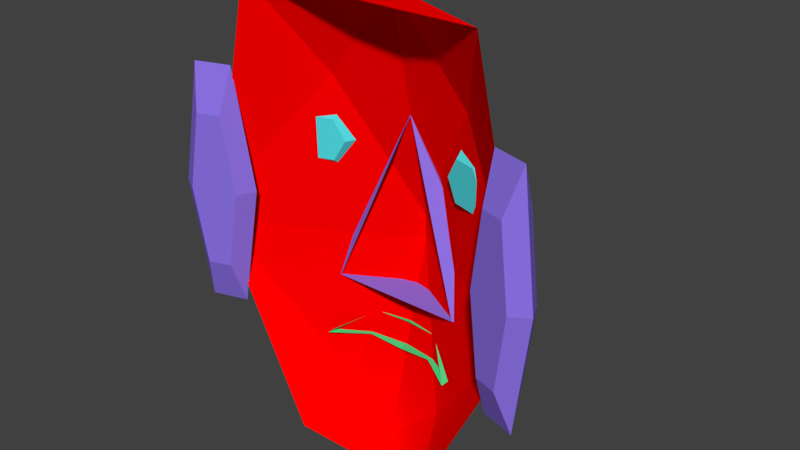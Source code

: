 # Source: ThunderRed.blend  (saved by Blender 2.79.0; exported with 4.5.12 LTS)
import bpy
from mathutils import Matrix  # noqa: F401  (used for matrix-valued properties, if any)

bpy.ops.wm.read_factory_settings(use_empty=True)
scene = bpy.context.scene
scene.name = 'Scene'

# ---- collections
col_collection_1 = bpy.data.collections.new('Collection 1'); scene.collection.children.link(col_collection_1)
col_collection_5 = bpy.data.collections.new('Collection 5'); scene.collection.children.link(col_collection_5)

# ---- materials (node trees are filled in below, after node groups)
mat_material = bpy.data.materials.new('Material')
mat_material.alpha_threshold = 0.0
mat_material.use_transparent_shadow = False
mat_material.diffuse_color = (1.0, 0.0, 0.0, 1.0)
mat_material.roughness = 0.5
mat_material.line_color = (0.0, 0.0, 0.0, 1.0)
mat_material_004 = bpy.data.materials.new('Material.004')
mat_material_004.alpha_threshold = 0.0
mat_material_004.use_transparent_shadow = False
mat_material_004.diffuse_color = (0.07792, 0.8, 0.2619, 1.0)
mat_material_004.roughness = 0.5
mat_material_003 = bpy.data.materials.new('Material.003')
mat_material_003.alpha_threshold = 0.0
mat_material_003.use_transparent_shadow = False
mat_material_003.diffuse_color = (0.2623, 0.1714, 0.7991, 1.0)
mat_material_003.roughness = 0.5
mat_material_001 = bpy.data.materials.new('Material.001')
mat_material_001.alpha_threshold = 0.0
mat_material_001.use_transparent_shadow = False
mat_material_001.diffuse_color = (0.2633, 0.1718, 0.8, 1.0)
mat_material_001.roughness = 0.5
mat_material_002 = bpy.data.materials.new('Material.002')
mat_material_002.alpha_threshold = 0.0
mat_material_002.use_transparent_shadow = False
mat_material_002.diffuse_color = (0.08013, 0.7538, 0.7991, 1.0)
mat_material_002.roughness = 0.5

# ---- material node trees

# ---- world
world_world = bpy.data.worlds.new('World'); scene.world = world_world
world_world.color = (0.05088, 0.05088, 0.05088)
world_world.use_sun_shadow = False
world_world.sun_shadow_jitter_overblur = 0.0
world_world.cycles.sampling_method = 'MANUAL'

# ---- meshes
me_cube = bpy.data.meshes.new('Cube')
me_cube.from_pydata([(2.492, 0.1083, 3.467), (3.492, 0.1083, -1.116), (3.492, 0.1083, -1.61), (1.492, 0.1083, -5.61), (0.007849, -0.8917, -5.61), (-0.007849, -1.892, -1.61), (0.007849, -1.892, -1.116), (-0.007849, -0.8917, 3.467), (1.523, -1.034, 1.578), (1.117, -0.8706, -4.61), (1.742, -0.8917, -1.116), (-2.492, 0.1083, 3.467), (-3.492, 0.1083, -1.116), (-3.492, 0.1083, -1.61), (-1.492, 0.1083, -5.61), (-1.523, -1.034, 1.578), (-1.117, -0.8706, -4.61), (-1.742, -0.8917, -1.116)], [], [(8, 6, 10, 1), (7, 6, 8), (3, 4, 14), (8, 1, 0), (0, 7, 8), (9, 5, 4), (3, 9, 4), (9, 3, 2), (6, 5, 10), (1, 10, 2), (5, 9, 2, 10), (15, 12, 17, 6), (7, 15, 6), (15, 11, 12), (11, 15, 7), (16, 4, 5), (14, 4, 16), (16, 13, 14), (6, 17, 5), (12, 13, 17), (5, 17, 13, 16), (0, 11, 7)])
_uv = me_cube.uv_layers.new(name='UVMap')
_uv.uv.foreach_set('vector', [0.5155, 0.7089, 0.1407, 0.8543, 0.3213, 0.6197, 0.4185, 0.5154, 0.9763, 0.8543, 0.1407, 0.8543, 0.5155, 0.7089, 0.2246, 0.2545, 9.242e-05, 0.171, 0.2246, 0.2545, 0.5155, 0.7089, 0.4185, 0.5154, 0.5992, 0.615, 0.5992, 0.615, 0.9763, 0.8543, 0.5155, 0.7089, 0.1524, 0.3487, 0.07689, 0.8013, 9.242e-05, 0.171, 0.2246, 0.2545, 0.1524, 0.3487, 9.242e-05, 0.171, 0.1524, 0.3487, 0.2246, 0.2545, 0.3939, 0.4904, 0.1407, 0.8543, 0.07689, 0.8013, 0.3213, 0.6197, 0.4185, 0.5154, 0.3213, 0.6197, 0.3939, 0.4904, 0.07689, 0.8013, 0.1524, 0.3487, 0.3939, 0.4904, 0.3213, 0.6197, 0.5155, 0.7089, 0.4185, 0.5154, 0.3213, 0.6197, 0.1407, 0.8543, 0.9763, 0.8543, 0.5155, 0.7089, 0.1407, 0.8543, 0.5155, 0.7089, 0.5992, 0.615, 0.4185, 0.5154, 0.5992, 0.615, 0.5155, 0.7089, 0.9763, 0.8543, 0.1524, 0.3487, 9.242e-05, 0.171, 0.07689, 0.8013, 0.2246, 0.2545, 9.242e-05, 0.171, 0.1524, 0.3487, 0.1524, 0.3487, 0.3939, 0.4904, 0.2246, 0.2545, 0.1407, 0.8543, 0.3213, 0.6197, 0.07689, 0.8013, 0.4185, 0.5154, 0.3939, 0.4904, 0.3213, 0.6197, 0.07689, 0.8013, 0.3213, 0.6197, 0.3939, 0.4904, 0.1524, 0.3487, 0.5992, 0.615, 0.5992, 0.615, 0.9763, 0.8543])
_ca = me_cube.color_attributes.new('Col', 'BYTE_COLOR', 'CORNER')
_ca.data.foreach_set('color', [1.0, 1.0, 1.0, 1.0, 1.0, 1.0, 1.0, 1.0, 1.0, 1.0, 1.0, 1.0, 1.0, 1.0, 1.0, 1.0, 1.0, 1.0, 1.0, 1.0, 1.0, 1.0, 1.0, 1.0, 1.0, 1.0, 1.0, 1.0, 1.0, 1.0, 1.0, 1.0, 1.0, 1.0, 1.0, 1.0, 1.0, 1.0, 1.0, 1.0, 1.0, 1.0, 1.0, 1.0, 1.0, 1.0, 1.0, 1.0, 1.0, 1.0, 1.0, 1.0, 1.0, 1.0, 1.0, 1.0, 1.0, 1.0, 1.0, 1.0, 1.0, 1.0, 1.0, 1.0, 1.0, 1.0, 1.0, 1.0, 1.0, 1.0, 1.0, 1.0, 1.0, 1.0, 1.0, 1.0, 1.0, 1.0, 1.0, 1.0, 1.0, 1.0, 1.0, 1.0, 1.0, 1.0, 1.0, 1.0, 1.0, 1.0, 1.0, 1.0, 1.0, 1.0, 1.0, 1.0, 1.0, 1.0, 1.0, 1.0, 1.0, 1.0, 1.0, 1.0, 1.0, 1.0, 1.0, 1.0, 1.0, 1.0, 1.0, 1.0, 1.0, 1.0, 1.0, 1.0, 1.0, 1.0, 1.0, 1.0, 1.0, 1.0, 1.0, 1.0, 1.0, 1.0, 1.0, 1.0, 1.0, 1.0, 1.0, 1.0, 1.0, 1.0, 1.0, 1.0, 1.0, 1.0, 1.0, 1.0, 1.0, 1.0, 1.0, 1.0, 1.0, 1.0, 1.0, 1.0, 1.0, 1.0, 1.0, 1.0, 1.0, 1.0, 1.0, 1.0, 1.0, 1.0, 1.0, 1.0, 1.0, 1.0, 1.0, 1.0, 1.0, 1.0, 1.0, 1.0, 1.0, 1.0, 1.0, 1.0, 1.0, 1.0, 1.0, 1.0, 1.0, 1.0, 1.0, 1.0, 1.0, 1.0, 1.0, 1.0, 1.0, 1.0, 1.0, 1.0, 1.0, 1.0, 1.0, 1.0, 1.0, 1.0, 1.0, 1.0, 1.0, 1.0, 1.0, 1.0, 1.0, 1.0, 1.0, 1.0, 1.0, 1.0, 1.0, 1.0, 1.0, 1.0, 1.0, 1.0, 1.0, 1.0, 1.0, 1.0, 1.0, 1.0, 1.0, 1.0, 1.0, 1.0, 1.0, 1.0, 1.0, 1.0, 1.0, 1.0, 1.0, 1.0, 1.0, 1.0, 1.0, 1.0, 1.0, 1.0, 1.0, 1.0, 1.0, 1.0, 1.0, 1.0, 1.0, 1.0, 1.0, 1.0, 1.0, 1.0, 1.0, 1.0, 1.0, 1.0, 1.0, 1.0, 1.0, 1.0, 1.0, 1.0, 1.0, 1.0, 1.0, 1.0, 1.0, 1.0, 1.0, 1.0, 1.0, 1.0, 1.0, 1.0, 1.0, 1.0, 1.0, 1.0, 1.0, 1.0, 1.0, 1.0, 1.0, 1.0])
me_cube.materials.append(mat_material)
me_cube.use_remesh_preserve_volume = False
me_cube.use_remesh_preserve_attributes = False
me_cube.use_mirror_vertex_groups = False
me_cube.update()
me_torus_002 = bpy.data.meshes.new('Torus.002')
me_torus_002.from_pydata([(1.25, 0.3989, 2.746), (0.625, 0.344, 2.746), (0.625, -1.314, 2.746), (1.25, 0.3989, 0.7614), (0.625, 0.344, 1.965), (0.625, -1.314, 2.467), (1.0, 0.3989, 3.346), (0.5, 0.1275, 3.346), (0.5, -1.092, 3.346), (0.5589, -0.2833, 3.267), (0.2795, -0.0394, 3.267), (0.2795, -0.7002, 3.267), (0.625, -1.314, 2.607), (0.625, 0.344, 2.356), (0.3897, 0.1516, 3.307), (0.3897, -0.8959, 3.307), (-1.25, 0.3989, 2.746), (-0.625, 0.344, 2.746), (-0.625, -1.314, 2.746), (-1.25, 0.3989, 0.7614), (-0.625, 0.344, 1.965), (-0.625, -1.314, 2.467), (-1.0, 0.3989, 3.346), (-0.5, 0.1275, 3.346), (-0.5, -1.092, 3.346), (-0.5589, -0.2833, 3.267), (-0.2795, -0.0394, 3.267), (-0.2795, -0.7002, 3.267), (0.0, 0.5591, 2.746), (0.0, -1.314, 2.607), (0.0, 0.5591, 2.042), (-0.625, -1.314, 2.607), (-0.625, 0.344, 2.356), (0.0, -1.092, 3.346), (0.0, 0.3426, 3.346), (0.0, -0.7002, 3.267), (0.0, -0.0394, 3.267), (-0.3897, 0.1516, 3.307), (-0.3897, -0.8959, 3.307), (0.0, -0.8959, 3.307), (0.0, 0.1516, 3.307)], [], [(0, 2, 12, 5, 3), (0, 3, 4, 13, 1), (29, 12, 5), (28, 34, 7, 1), (40, 36, 10, 14), (8, 6, 9, 11, 15), (7, 14, 10, 9, 6), (39, 15, 11, 35), (35, 11, 9, 10, 36), (33, 8, 15, 39), (34, 40, 14, 7), (28, 1, 4, 30), (12, 8, 33, 29), (2, 0, 6, 8), (1, 7, 6, 0), (8, 12, 2), (16, 19, 21, 31, 18), (16, 17, 32, 20, 19), (29, 21, 31), (28, 17, 23, 34), (40, 37, 26, 36), (24, 38, 27, 25, 22), (23, 22, 25, 26, 37), (39, 35, 27, 38), (35, 36, 26, 25, 27), (33, 39, 38, 24), (34, 23, 37, 40), (28, 30, 20, 17), (31, 29, 33, 24), (18, 24, 22, 16), (17, 16, 22, 23), (24, 18, 31)])
me_torus_002.materials.append(mat_material_004)
me_torus_002.use_remesh_preserve_volume = False
me_torus_002.use_remesh_preserve_attributes = False
me_torus_002.use_mirror_vertex_groups = False
me_torus_002.update()
me_cone = bpy.data.meshes.new('Cone')
me_cone.from_pydata([(0.0, 1.316, -1.0), (0.2256, 1.182, -1.0), (0.3827, 0.9239, -1.0), (0.8315, 0.5556, -1.0), (1.0, 7.55e-08, -1.0), (0.8315, -0.5556, -1.0), (0.7071, -0.7071, -1.0), (-0.7071, -0.7071, -1.0), (-0.8315, -0.5556, -1.0), (0.0, -0.2568, 1.491), (-1.0, 9.656e-07, -1.0), (-0.8315, 0.5556, -1.0), (-0.3827, 0.9239, -1.0), (-0.2363, 1.181, -1.0)], [], [(0, 9, 1), (1, 9, 2), (2, 9, 3), (4, 3, 9), (5, 4, 9), (5, 9, 6), (0, 1, 2, 3, 4, 5, 6, 7, 8, 10, 11, 12, 13), (7, 9, 8), (10, 8, 9), (11, 10, 9), (12, 11, 9), (12, 9, 13), (13, 9, 0)])
_ca = me_cone.color_attributes.new('Col', 'BYTE_COLOR', 'CORNER')
_ca.data.foreach_set('color', [1.0, 0.9911, 0.9911, 1.0, 1.0, 0.9911, 0.9823, 1.0, 1.0, 0.9911, 0.9911, 1.0, 1.0, 0.9911, 0.9911, 1.0, 1.0, 0.9911, 0.9823, 1.0, 1.0, 0.9911, 0.9911, 1.0, 1.0, 0.9911, 0.9911, 1.0, 1.0, 0.9911, 0.9823, 1.0, 0.9911, 0.9911, 0.9911, 1.0, 1.0, 1.0, 1.0, 1.0, 0.9911, 0.9911, 0.9911, 1.0, 1.0, 1.0, 1.0, 1.0, 1.0, 1.0, 1.0, 1.0, 1.0, 1.0, 1.0, 1.0, 1.0, 1.0, 1.0, 1.0, 1.0, 1.0, 1.0, 1.0, 1.0, 1.0, 1.0, 1.0, 1.0, 1.0, 1.0, 1.0, 1.0, 0.9911, 0.9911, 1.0, 1.0, 0.9911, 0.9911, 1.0, 1.0, 0.9911, 0.9911, 1.0, 0.9911, 0.9911, 0.9911, 1.0, 1.0, 1.0, 1.0, 1.0, 1.0, 1.0, 1.0, 1.0, 1.0, 1.0, 1.0, 1.0, 1.0, 1.0, 1.0, 1.0, 1.0, 1.0, 1.0, 1.0, 1.0, 1.0, 1.0, 1.0, 1.0, 0.9911, 0.9911, 1.0, 1.0, 0.9911, 0.9911, 1.0, 1.0, 0.9911, 0.9911, 1.0, 1.0, 1.0, 1.0, 1.0, 1.0, 1.0, 1.0, 1.0, 1.0, 1.0, 1.0, 1.0, 1.0, 1.0, 1.0, 1.0, 1.0, 1.0, 1.0, 1.0, 1.0, 1.0, 1.0, 1.0, 1.0, 0.9911, 0.9911, 1.0, 1.0, 1.0, 1.0, 1.0, 1.0, 0.9911, 0.956, 1.0, 1.0, 0.9911, 0.9911, 1.0, 1.0, 0.9911, 0.9911, 1.0, 1.0, 0.9911, 0.956, 1.0, 1.0, 0.9911, 0.9911, 1.0, 1.0, 0.9911, 0.956, 1.0, 1.0, 0.9911, 0.9911, 1.0, 1.0, 0.9911, 0.9911, 1.0, 1.0, 0.9911, 0.9911, 1.0, 1.0, 0.9911, 0.9911, 1.0])
me_cone.materials.append(mat_material_003)
me_cone.use_remesh_preserve_volume = False
me_cone.use_remesh_preserve_attributes = False
me_cone.use_mirror_vertex_groups = False
me_cone.update()
me_torus_001 = bpy.data.meshes.new('Torus.001')
me_torus_001.from_pydata([(-3.137, -1.552, 3.594), (-3.589, -1.552, 3.452), (-3.815, 1.491e-07, 3.381), (-3.589, 1.552, 3.452), (-3.137, 1.552, 3.594), (-2.91, 2.992e-08, 3.665), (-2.558, 1.435e-08, 3.461), (-2.957, -1.552, 3.022), (-3.41, -1.552, 2.88), (-3.636, 1.726e-07, 2.809), (-3.41, 1.552, 2.88), (-2.957, 1.552, 3.022), (-2.731, 5.34e-08, 3.093), (-2.915, 2.454, 3.349), (-3.631, 2.454, 3.125), (-3.989, 2.029e-07, 3.013), (-3.631, -2.454, 3.125), (-2.915, -2.454, 3.349), (3.137, -1.552, 3.594), (3.589, -1.552, 3.452), (3.815, 1.491e-07, 3.381), (3.589, 1.552, 3.452), (3.137, 1.552, 3.594), (2.91, 2.992e-08, 3.665), (2.558, 1.435e-08, 3.461), (2.957, -1.552, 3.022), (3.41, -1.552, 2.88), (3.636, 1.726e-07, 2.809), (3.41, 1.552, 2.88), (2.957, 1.552, 3.022), (2.731, 5.34e-08, 3.093), (2.915, 2.454, 3.349), (3.631, 2.454, 3.125), (3.989, 2.029e-07, 3.013), (3.631, -2.454, 3.125), (2.915, -2.454, 3.349)], [], [(13, 14, 3, 4), (14, 15, 2, 3), (16, 17, 0, 1), (15, 16, 1, 2), (6, 17, 0, 5), (6, 13, 4, 5), (2, 1, 0, 5, 4, 3), (13, 11, 10, 14), (14, 10, 9, 15), (16, 8, 7, 17), (15, 9, 8, 16), (6, 12, 7, 17), (6, 12, 11, 13), (9, 10, 11, 12, 7, 8), (31, 22, 21, 32), (32, 21, 20, 33), (34, 19, 18, 35), (33, 20, 19, 34), (24, 23, 18, 35), (24, 23, 22, 31), (20, 21, 22, 23, 18, 19), (31, 32, 28, 29), (32, 33, 27, 28), (34, 35, 25, 26), (33, 34, 26, 27), (24, 35, 25, 30), (24, 31, 29, 30), (27, 26, 25, 30, 29, 28)])
_ca = me_torus_001.color_attributes.new('Col', 'BYTE_COLOR', 'CORNER')
_ca.data.foreach_set('color', [0.0, 0.2705, 1.0, 1.0, 0.0, 0.2705, 1.0, 1.0, 0.0, 0.2705, 1.0, 1.0, 0.0, 0.2705, 1.0, 1.0, 0.0, 0.2705, 1.0, 1.0, 0.0, 0.2705, 1.0, 1.0, 0.0, 0.2705, 1.0, 1.0, 0.0, 0.2705, 1.0, 1.0, 0.0, 0.2705, 1.0, 1.0, 0.0, 0.2705, 1.0, 1.0, 0.0, 0.2705, 1.0, 1.0, 0.0, 0.2705, 1.0, 1.0, 0.0, 0.2705, 1.0, 1.0, 0.0, 0.2705, 1.0, 1.0, 0.0, 0.2705, 1.0, 1.0, 0.0, 0.2705, 1.0, 1.0, 0.0, 0.2705, 1.0, 1.0, 0.0, 0.2705, 1.0, 1.0, 0.0, 0.2705, 1.0, 1.0, 0.0, 0.2705, 1.0, 1.0, 0.0, 0.2705, 1.0, 1.0, 0.0, 0.2705, 1.0, 1.0, 0.0, 0.2705, 1.0, 1.0, 0.0, 0.2705, 1.0, 1.0, 0.0, 0.2705, 1.0, 1.0, 0.0, 0.2705, 1.0, 1.0, 0.0, 0.2705, 1.0, 1.0, 0.0, 0.2705, 1.0, 1.0, 0.0, 0.2705, 1.0, 1.0, 0.0, 0.2705, 1.0, 1.0, 0.0, 0.2705, 1.0, 1.0, 0.006049, 0.305, 1.0, 1.0, 0.1221, 0.491, 1.0, 1.0, 0.0, 0.2705, 1.0, 1.0, 1.0, 1.0, 1.0, 1.0, 1.0, 1.0, 1.0, 1.0, 1.0, 1.0, 1.0, 1.0, 1.0, 1.0, 1.0, 1.0, 1.0, 1.0, 1.0, 1.0, 1.0, 1.0, 1.0, 1.0, 1.0, 1.0, 1.0, 1.0, 1.0, 1.0, 1.0, 1.0, 1.0, 1.0, 1.0, 1.0, 1.0, 1.0, 1.0, 1.0, 1.0, 1.0, 1.0, 1.0, 1.0, 1.0, 1.0, 1.0, 1.0, 1.0, 1.0, 1.0, 1.0, 1.0, 1.0, 1.0, 1.0, 1.0, 1.0, 1.0, 1.0, 1.0, 1.0, 1.0, 1.0, 1.0, 1.0, 1.0, 1.0, 1.0, 1.0, 1.0, 1.0, 1.0, 1.0, 1.0, 1.0, 1.0, 1.0, 1.0, 1.0, 1.0, 1.0, 1.0, 1.0, 1.0, 1.0, 1.0, 1.0, 1.0, 1.0, 1.0, 1.0, 1.0, 1.0, 1.0, 1.0, 1.0, 1.0, 1.0, 1.0, 1.0, 1.0, 1.0, 0.0, 0.2705, 1.0, 1.0, 0.0, 0.2705, 1.0, 1.0, 0.0, 0.2705, 1.0, 1.0, 0.0, 0.2705, 1.0, 1.0, 0.0, 0.2705, 1.0, 1.0, 0.0, 0.2705, 1.0, 1.0, 0.0, 0.2705, 1.0, 1.0, 0.0, 0.2705, 1.0, 1.0, 0.0, 0.2705, 1.0, 1.0, 0.0, 0.2705, 1.0, 1.0, 0.0, 0.2705, 1.0, 1.0, 0.0, 0.2705, 1.0, 1.0, 0.0, 0.2705, 1.0, 1.0, 0.0, 0.2705, 1.0, 1.0, 0.0, 0.2705, 1.0, 1.0, 0.0, 0.2705, 1.0, 1.0, 0.0, 0.2705, 1.0, 1.0, 0.0, 0.2705, 1.0, 1.0, 0.0, 0.2705, 1.0, 1.0, 0.0, 0.2705, 1.0, 1.0, 0.0, 0.2705, 1.0, 1.0, 0.0, 0.2705, 1.0, 1.0, 0.0, 0.2705, 1.0, 1.0, 0.0, 0.2705, 1.0, 1.0, 0.0, 0.2705, 1.0, 1.0, 0.0, 0.2705, 1.0, 1.0, 0.0, 0.2705, 1.0, 1.0, 0.0, 0.2705, 1.0, 1.0, 0.0, 0.2705, 1.0, 1.0, 0.0, 0.2705, 1.0, 1.0, 0.0, 0.2705, 1.0, 1.0, 0.0, 0.2705, 1.0, 1.0, 0.1221, 0.491, 1.0, 1.0, 0.006049, 0.305, 1.0, 1.0, 1.0, 1.0, 1.0, 1.0, 1.0, 1.0, 1.0, 1.0, 1.0, 1.0, 1.0, 1.0, 1.0, 1.0, 1.0, 1.0, 1.0, 1.0, 1.0, 1.0, 1.0, 1.0, 1.0, 1.0, 1.0, 1.0, 1.0, 1.0, 1.0, 1.0, 1.0, 1.0, 1.0, 1.0, 1.0, 1.0, 1.0, 1.0, 1.0, 1.0, 1.0, 1.0, 1.0, 1.0, 1.0, 1.0, 1.0, 1.0, 1.0, 1.0, 1.0, 1.0, 1.0, 1.0, 1.0, 1.0, 1.0, 1.0, 1.0, 1.0, 1.0, 1.0, 1.0, 1.0, 1.0, 1.0, 1.0, 1.0, 1.0, 1.0, 1.0, 1.0, 1.0, 1.0, 1.0, 1.0, 1.0, 1.0, 1.0, 1.0, 1.0, 1.0, 1.0, 1.0, 1.0, 1.0, 1.0, 1.0, 1.0, 1.0, 1.0, 1.0, 1.0, 1.0, 1.0, 1.0, 1.0, 1.0, 1.0, 1.0, 1.0, 1.0, 1.0, 1.0])
me_torus_001.materials.append(mat_material_001)
me_torus_001.use_remesh_preserve_volume = False
me_torus_001.use_remesh_preserve_attributes = False
me_torus_001.use_mirror_vertex_groups = False
me_torus_001.update()
me_torus_004 = bpy.data.meshes.new('Torus.004')
me_torus_004.from_pydata([(-1.598, -0.1682, 0.1645), (-2.05, -0.1682, 0.02256), (-2.277, 0.2426, -0.04838), (-2.05, 0.6533, 0.02256), (-1.598, 0.6533, 0.1645), (-1.371, 0.2426, 0.2354), (-1.019, 0.2426, 0.03192), (-1.418, -0.1682, -0.4074), (-1.871, -0.1682, -0.5493), (-2.097, 0.2426, -0.6203), (-1.871, 0.6533, -0.5493), (-1.418, 0.6533, -0.4074), (-1.192, 0.2426, -0.3365), (-1.377, 0.8921, -0.08026), (-2.092, 0.8921, -0.3046), (-2.45, 0.2426, -0.4168), (-2.092, -0.407, -0.3046), (-1.377, -0.407, -0.08026), (1.598, -0.1682, 0.1645), (2.05, -0.1682, 0.02256), (2.277, 0.2426, -0.04838), (2.05, 0.6533, 0.02256), (1.598, 0.6533, 0.1645), (1.371, 0.2426, 0.2354), (1.019, 0.2426, 0.03192), (1.418, -0.1682, -0.4074), (1.871, -0.1682, -0.5493), (2.097, 0.2426, -0.6203), (1.871, 0.6533, -0.5493), (1.418, 0.6533, -0.4074), (1.192, 0.2426, -0.3365), (1.377, 0.8921, -0.08026), (2.092, 0.8921, -0.3046), (2.45, 0.2426, -0.4168), (2.092, -0.407, -0.3046), (1.377, -0.407, -0.08026)], [], [(13, 14, 3, 4), (14, 15, 2, 3), (16, 17, 0, 1), (15, 16, 1, 2), (6, 5, 0, 17), (6, 13, 4, 5), (2, 1, 0, 5, 4, 3), (13, 11, 10, 14), (14, 10, 9, 15), (16, 8, 7, 17), (15, 9, 8, 16), (6, 17, 7, 12), (6, 12, 11, 13), (9, 10, 11, 12, 7, 8), (31, 22, 21, 32), (32, 21, 20, 33), (34, 19, 18, 35), (33, 20, 19, 34), (24, 35, 18, 23), (24, 23, 22, 31), (20, 21, 22, 23, 18, 19), (31, 32, 28, 29), (32, 33, 27, 28), (34, 35, 25, 26), (33, 34, 26, 27), (24, 30, 25, 35), (24, 31, 29, 30), (27, 26, 25, 30, 29, 28)])
_ca = me_torus_004.color_attributes.new('Col', 'BYTE_COLOR', 'CORNER')
_ca.data.foreach_set('color', [0.0, 0.2705, 1.0, 1.0, 0.0, 0.2705, 1.0, 1.0, 0.0, 0.2705, 1.0, 1.0, 0.0, 0.2705, 1.0, 1.0, 0.0, 0.2705, 1.0, 1.0, 0.0, 0.2705, 1.0, 1.0, 0.0, 0.2705, 1.0, 1.0, 0.0, 0.2705, 1.0, 1.0, 0.0, 0.2705, 1.0, 1.0, 0.0, 0.2705, 1.0, 1.0, 0.0, 0.2705, 1.0, 1.0, 0.0, 0.2705, 1.0, 1.0, 0.0, 0.2705, 1.0, 1.0, 0.0, 0.2705, 1.0, 1.0, 0.0, 0.2705, 1.0, 1.0, 0.0, 0.2705, 1.0, 1.0, 0.0, 0.2705, 1.0, 1.0, 0.0, 0.2705, 1.0, 1.0, 0.0, 0.2705, 1.0, 1.0, 0.0, 0.2705, 1.0, 1.0, 0.0, 0.2705, 1.0, 1.0, 0.0, 0.2705, 1.0, 1.0, 0.0, 0.2705, 1.0, 1.0, 0.0, 0.2705, 1.0, 1.0, 0.0, 0.2705, 1.0, 1.0, 0.0, 0.2705, 1.0, 1.0, 0.0, 0.2705, 1.0, 1.0, 0.0, 0.2705, 1.0, 1.0, 0.0, 0.2705, 1.0, 1.0, 0.0, 0.2705, 1.0, 1.0, 1.0, 1.0, 1.0, 1.0, 1.0, 1.0, 1.0, 1.0, 1.0, 1.0, 1.0, 1.0, 1.0, 1.0, 1.0, 1.0, 1.0, 1.0, 1.0, 1.0, 1.0, 1.0, 1.0, 1.0, 1.0, 1.0, 1.0, 1.0, 1.0, 1.0, 1.0, 1.0, 1.0, 1.0, 1.0, 1.0, 1.0, 1.0, 1.0, 1.0, 1.0, 1.0, 1.0, 1.0, 1.0, 1.0, 1.0, 1.0, 1.0, 1.0, 1.0, 1.0, 1.0, 1.0, 1.0, 1.0, 1.0, 1.0, 1.0, 1.0, 1.0, 1.0, 1.0, 1.0, 1.0, 1.0, 1.0, 1.0, 1.0, 1.0, 1.0, 1.0, 1.0, 1.0, 1.0, 1.0, 1.0, 1.0, 1.0, 1.0, 1.0, 1.0, 1.0, 1.0, 1.0, 1.0, 1.0, 1.0, 1.0, 1.0, 1.0, 1.0, 1.0, 1.0, 1.0, 1.0, 1.0, 1.0, 1.0, 1.0, 1.0, 1.0, 1.0, 1.0, 1.0, 1.0, 1.0, 1.0, 1.0, 1.0, 1.0, 1.0, 1.0, 1.0, 1.0, 1.0, 1.0, 1.0, 1.0, 1.0, 0.0, 0.2705, 1.0, 1.0, 0.0, 0.2705, 1.0, 1.0, 0.0, 0.2705, 1.0, 1.0, 0.0, 0.2705, 1.0, 1.0, 0.0, 0.2705, 1.0, 1.0, 0.0, 0.2705, 1.0, 1.0, 0.0, 0.2705, 1.0, 1.0, 0.0, 0.2705, 1.0, 1.0, 0.0, 0.2705, 1.0, 1.0, 0.0, 0.2705, 1.0, 1.0, 0.0, 0.2705, 1.0, 1.0, 0.0, 0.2705, 1.0, 1.0, 0.0, 0.2705, 1.0, 1.0, 0.0, 0.2705, 1.0, 1.0, 0.0, 0.2705, 1.0, 1.0, 0.0, 0.2705, 1.0, 1.0, 0.0, 0.2705, 1.0, 1.0, 0.0, 0.2705, 1.0, 1.0, 0.0, 0.2705, 1.0, 1.0, 0.0, 0.2705, 1.0, 1.0, 0.0, 0.2705, 1.0, 1.0, 0.0, 0.2705, 1.0, 1.0, 0.0, 0.2705, 1.0, 1.0, 0.0, 0.2705, 1.0, 1.0, 0.0, 0.2705, 1.0, 1.0, 0.0, 0.2705, 1.0, 1.0, 0.0, 0.2705, 1.0, 1.0, 0.0, 0.2705, 1.0, 1.0, 0.0, 0.2705, 1.0, 1.0, 0.0, 0.2705, 1.0, 1.0, 1.0, 1.0, 1.0, 1.0, 1.0, 1.0, 1.0, 1.0, 1.0, 1.0, 1.0, 1.0, 1.0, 1.0, 1.0, 1.0, 1.0, 1.0, 1.0, 1.0, 1.0, 1.0, 1.0, 1.0, 1.0, 1.0, 1.0, 1.0, 1.0, 1.0, 1.0, 1.0, 1.0, 1.0, 1.0, 1.0, 1.0, 1.0, 1.0, 1.0, 1.0, 1.0, 1.0, 1.0, 1.0, 1.0, 1.0, 1.0, 1.0, 1.0, 1.0, 1.0, 1.0, 1.0, 1.0, 1.0, 1.0, 1.0, 1.0, 1.0, 1.0, 1.0, 1.0, 1.0, 1.0, 1.0, 1.0, 1.0, 1.0, 1.0, 1.0, 1.0, 1.0, 1.0, 1.0, 1.0, 1.0, 1.0, 1.0, 1.0, 1.0, 1.0, 1.0, 1.0, 1.0, 1.0, 1.0, 1.0, 1.0, 1.0, 1.0, 1.0, 1.0, 1.0, 1.0, 1.0, 1.0, 1.0, 1.0, 1.0, 1.0, 1.0, 1.0, 1.0, 1.0, 1.0, 1.0, 1.0, 1.0, 1.0, 1.0, 1.0, 1.0, 1.0, 1.0, 1.0, 1.0, 1.0, 1.0, 1.0])
me_torus_004.materials.append(mat_material_002)
me_torus_004.use_remesh_preserve_volume = False
me_torus_004.use_remesh_preserve_attributes = False
me_torus_004.use_mirror_vertex_groups = False
me_torus_004.update()

# ---- objects
ob_cube = bpy.data.objects.new('Cube', me_cube)
ob_torus_002 = bpy.data.objects.new('Torus.002', me_torus_002)
ob_cone = bpy.data.objects.new('Cone', me_cone)
ob_torus_001 = bpy.data.objects.new('Torus.001', me_torus_001)
ob_torus_004 = bpy.data.objects.new('Torus.004', me_torus_004)

# ---- transforms, parenting, visibility, modifiers, constraints
ob_cube.location = (0.1592, -0.7784, 0.957)
ob_cube.rotation_euler = (0.0, -0.0, 3.142)
ob_cube.lock_rotations_4d = False
ob_cube.empty_display_type = 'ARROWS'
ob_cube.lineart.crease_threshold = 0.0
ob_torus_002.location = (0.1513, -0.4626, -2.648)
ob_torus_002.rotation_euler = (-1.571, -0.0, 0.0)
ob_torus_002.scale = (-1.143, 0.2696, 0.4052)
ob_torus_002.lineart.crease_threshold = 0.0
ob_cone.location = (0.1622, 0.8891, -0.1252)
ob_cone.scale = (1.924, 1.0, 1.426)
ob_cone.lineart.crease_threshold = 0.0
ob_torus_001.location = (0.1233, -4.23, 0.2118)
ob_torus_001.rotation_euler = (4.712, -0.0, 0.0)
ob_torus_001.lineart.crease_threshold = 0.0
ob_torus_004.location = (0.1072, 0.601, 1.502)
ob_torus_004.rotation_euler = (4.712, -0.0, 0.0)
ob_torus_004.lineart.crease_threshold = 0.0

# ---- collection membership
col_collection_1.objects.link(ob_cube)
col_collection_5.objects.link(ob_torus_002)
col_collection_5.objects.link(ob_cone)
col_collection_5.objects.link(ob_torus_001)
col_collection_5.objects.link(ob_torus_004)

# ---- scene / render settings (as saved in the file)
scene.frame_start = 1; scene.frame_end = 250; scene.frame_set(1)
scene.render.engine = 'BLENDER_EEVEE_NEXT'
scene.render.resolution_percentage = 50
scene.render.dither_intensity = 0.0
scene.cycles.use_denoising = False
scene.cycles.samples = 128
scene.cycles.sampling_pattern = 'TABULATED_SOBOL'
scene.cycles.use_adaptive_sampling = False
scene.cycles.use_light_tree = False
scene.cycles.blur_glossy = 0.0
scene.cycles.sample_clamp_indirect = 0.0
scene.view_settings.view_transform = 'Standard'
bpy.context.view_layer.update()

# ---- added for rendering (the .blend has no active camera and no usable light): camera, sun
cam_auto = bpy.data.cameras.new('AutoCamera')
cam_auto.lens = 50.0
cam_auto.sensor_width = 36.0
cam_auto.clip_end = 1000.0
ob_auto_camera = bpy.data.objects.new('AutoCamera', cam_auto)
scene.collection.objects.link(ob_auto_camera)
ob_auto_camera.location = (11.7965, -13.6159, 9.22407)
ob_auto_camera.rotation_euler = (1.09748, -7.21219e-08, 0.694738)
scene.camera = ob_auto_camera
light_auto_sun = bpy.data.lights.new('AutoSun', 'SUN')
light_auto_sun.energy = 3.0
light_auto_sun.angle = 0.0523599
ob_auto_sun = bpy.data.objects.new('AutoSun', light_auto_sun)
scene.collection.objects.link(ob_auto_sun)
ob_auto_sun.rotation_euler = (0.872665, 0.174533, 0.523599)
bpy.context.view_layer.update()
